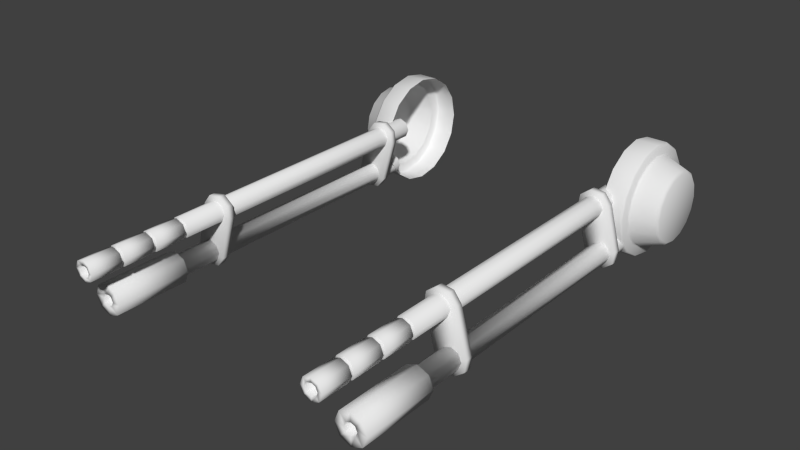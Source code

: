 # Source: arquitens_turret_guns.blend  (saved by Blender 2.75.0; exported with 4.5.12 LTS)
import bpy
from mathutils import Matrix  # noqa: F401  (used for matrix-valued properties, if any)

bpy.ops.wm.read_factory_settings(use_empty=True)
scene = bpy.context.scene
scene.name = 'Scene'

# ---- collections
col_collection_1 = bpy.data.collections.new('Collection 1'); scene.collection.children.link(col_collection_1)

# ---- world
world_world = bpy.data.worlds.new('World'); scene.world = world_world
world_world.color = (0.05088, 0.05088, 0.05088)
world_world.use_sun_shadow = False
world_world.sun_shadow_jitter_overblur = 0.0
world_world.cycles.sampling_method = 'MANUAL'
world_world.cycles.sample_map_resolution = 256

# ---- meshes
me_plane_001 = bpy.data.meshes.new('Plane.001')
me_plane_001.from_pydata([(-1.386, -3.4, -0.574), (-1.061, -3.4, -1.061), (-0.574, -3.4, -1.386), (1.5, -3.4, 0.0), (0.0, -3.4, -1.5), (0.574, -3.4, -1.386), (1.061, -3.4, -1.061), (1.386, -3.4, -0.574), (-1.5, -3.4, 1.192e-07), (-1.386, -3.4, 0.574), (-1.061, -3.4, 1.061), (-0.574, -3.4, 1.386), (0.574, -3.4, 1.386), (1.061, -3.4, 1.061), (1.386, -3.4, 0.574), (0.0, -3.4, 1.5), (1.348, -4.0, 0.5585), (1.032, -4.0, 1.032), (0.5585, -4.0, 1.348), (0.0, -4.0, 1.459), (1.348, -4.0, -0.5585), (1.459, -4.0, 0.0), (-0.5585, -4.0, 1.348), (-1.032, -4.0, 1.032), (-1.348, -4.0, 0.5585), (-1.459, -4.0, 1.192e-07), (-1.348, -4.0, -0.5585), (-1.032, -4.0, -1.032), (-0.5585, -4.0, -1.348), (0.0, -4.0, -1.459), (0.5585, -4.0, -1.348), (1.032, -4.0, -1.032), (1.138, -4.0, 0.4713), (0.8708, -4.0, 0.8708), (0.4713, -4.0, 1.138), (0.0, -4.0, 1.232), (1.138, -4.0, -0.4713), (1.232, -4.0, 0.0), (-0.4713, -4.0, 1.138), (-0.8708, -4.0, 0.8708), (-1.138, -4.0, 0.4713), (-1.232, -4.0, 1.192e-07), (-1.138, -4.0, -0.4713), (-0.8708, -4.0, -0.8708), (-0.4713, -4.0, -1.138), (0.0, -4.0, -1.232), (0.4713, -4.0, -1.138), (0.8708, -4.0, -0.8708), (-0.574, -3.948, 1.386), (0.8352, -4.7, 0.3459), (0.6392, -4.7, 0.6392), (0.3459, -4.7, 0.8352), (0.0, -4.7, 0.904), (0.8352, -4.7, -0.3459), (0.904, -4.7, 0.0), (-0.3459, -4.7, 0.8352), (-0.6392, -4.7, 0.6392), (-0.8352, -4.7, 0.3459), (-0.904, -4.7, 0.0), (-0.8352, -4.7, -0.3459), (-0.6392, -4.7, -0.6392), (-0.3459, -4.7, -0.8352), (0.0, -4.7, -0.904), (0.3459, -4.7, -0.8352), (0.6392, -4.7, -0.6392), (4.768e-07, -4.7, 0.0), (0.0, -3.948, 1.5), (-1.061, -3.948, -1.061), (-1.386, -3.948, -0.574), (1.061, -3.948, 1.061), (1.386, -3.948, 0.574), (1.5, -3.948, 0.0), (-0.574, -3.948, -1.386), (0.574, -3.948, 1.386), (0.574, -3.948, -1.386), (0.0, -3.948, -1.5), (1.061, -3.948, -1.061), (1.386, -3.948, -0.574), (-1.061, -3.948, 1.061), (-1.386, -3.948, 0.574), (-1.5, -3.948, 1.192e-07), (1.096, -4.039, 0.454), (0.839, -4.039, 0.839), (-0.839, -4.039, -0.839), (-1.096, -4.039, -0.454), (-1.186, -4.039, 1.192e-07), (-1.096, -4.039, 0.454), (-0.454, -4.039, -1.096), (0.0, -4.039, -1.186), (-0.454, -4.039, 1.096), (-0.839, -4.039, 0.839), (1.096, -4.039, -0.454), (1.186, -4.039, 0.0), (0.454, -4.039, -1.096), (0.839, -4.039, -0.839), (0.454, -4.039, 1.096), (0.0, -4.039, 1.186), (0.6923, -4.644, 0.6923), (-0.6923, -4.644, -0.6923), (-0.9045, -4.644, -0.3747), (-0.9791, -4.644, 0.0), (-0.9045, -4.644, 0.3747), (0.0, -4.644, -0.9791), (-0.6923, -4.644, 0.6923), (0.9791, -4.644, 0.0), (0.6923, -4.644, -0.6923), (0.0, -4.644, 0.9791), (0.9045, -4.644, 0.3747), (-0.3747, -4.644, -0.9045), (-0.3747, -4.644, 0.9045), (0.9045, -4.644, -0.3747), (0.3747, -4.644, -0.9045), (0.3747, -4.644, 0.9045), (-9.0, -3.7, -1.08), (-1.0, -3.7, -1.08), (-9.0, -3.898, -0.998), (-1.0, -3.898, -0.998), (-9.0, -3.98, -0.8), (-1.0, -3.98, -0.8), (-9.0, -3.898, -0.602), (-1.0, -3.898, -0.602), (-9.0, -3.7, -0.52), (-1.0, -3.7, -0.52), (-9.0, -3.502, -0.602), (-1.0, -3.502, -0.602), (-9.0, -3.42, -0.8), (-1.0, -3.42, -0.8), (-9.0, -3.502, -0.998), (-1.0, -3.502, -0.998), (-9.0, -3.392, 0.07678), (-1.0, -3.392, 0.07678), (-9.0, -3.59, 0.1588), (-1.0, -3.59, 0.1588), (-9.0, -3.672, 0.3568), (-1.0, -3.672, 0.3568), (-9.0, -3.59, 0.5548), (-1.0, -3.59, 0.5548), (-9.0, -3.392, 0.6368), (-1.0, -3.392, 0.6368), (-9.0, -3.194, 0.5548), (-1.0, -3.194, 0.5548), (-9.0, -3.112, 0.3568), (-1.0, -3.112, 0.3568), (-9.0, -3.194, 0.1588), (-1.0, -3.194, 0.1588), (-9.0, -3.7, -1.22), (-9.0, -3.997, -1.097), (-9.0, -4.12, -0.8), (-9.0, -3.997, -0.503), (-9.0, -3.7, -0.38), (-9.0, -3.403, -0.503), (-9.0, -3.28, -0.8), (-9.0, -3.403, -1.097), (-11.0, -3.7, -1.22), (-11.0, -3.997, -1.097), (-11.0, -4.12, -0.8), (-11.0, -3.997, -0.503), (-11.0, -3.7, -0.38), (-11.0, -3.403, -0.503), (-11.0, -3.28, -0.8), (-11.0, -3.403, -1.097), (-7.9, -3.809, -1.206), (-7.9, -3.281, 0.7648), (-7.9, -3.795, 0.4678), (-7.9, -3.294, -0.9087), (-7.9, -2.984, 0.2504), (-7.7, -3.809, -1.206), (-7.7, -4.064, -1.01), (-7.7, -3.281, 0.7648), (-7.7, -3.599, 0.7228), (-7.7, -3.795, 0.4678), (-7.7, -3.294, -0.9087), (-7.7, -4.106, -0.6913), (-7.7, -2.984, 0.2504), (-7.9, -4.106, -0.6913), (-7.7, -3.49, -1.164), (-7.7, -3.026, 0.5691), (-7.9, -4.064, -1.01), (-7.9, -3.49, -1.164), (-7.9, -3.599, 0.7228), (-7.9, -3.026, 0.5691), (-9.1, -3.392, 0.07678), (-9.1, -3.59, 0.1588), (-9.1, -3.672, 0.3568), (-9.1, -3.59, 0.5548), (-9.1, -3.392, 0.6368), (-9.1, -3.194, 0.5548), (-9.1, -3.112, 0.3568), (-9.1, -3.194, 0.1588), (-9.9, -3.392, 0.07678), (-9.9, -3.59, 0.1588), (-9.9, -3.672, 0.3568), (-9.9, -3.59, 0.5548), (-9.9, -3.392, 0.6368), (-9.9, -3.194, 0.5548), (-9.9, -3.112, 0.3568), (-9.9, -3.194, 0.1588), (-10.0, -3.392, 0.07678), (-10.0, -3.59, 0.1588), (-10.0, -3.672, 0.3568), (-10.0, -3.59, 0.5548), (-10.0, -3.392, 0.6368), (-10.0, -3.194, 0.5548), (-10.0, -3.112, 0.3568), (-10.0, -3.194, 0.1588), (-10.8, -3.392, 0.07678), (-10.8, -3.59, 0.1588), (-10.8, -3.672, 0.3568), (-10.8, -3.59, 0.5548), (-10.8, -3.392, 0.6368), (-10.8, -3.194, 0.5548), (-10.8, -3.112, 0.3568), (-10.8, -3.194, 0.1588), (-10.9, -3.392, 0.07678), (-10.9, -3.59, 0.1588), (-10.9, -3.672, 0.3568), (-10.9, -3.59, 0.5548), (-10.9, -3.392, 0.6368), (-10.9, -3.194, 0.5548), (-10.9, -3.112, 0.3568), (-10.9, -3.194, 0.1588), (-11.7, -3.392, 0.07678), (-11.7, -3.59, 0.1588), (-11.7, -3.672, 0.3568), (-11.7, -3.59, 0.5548), (-11.7, -3.392, 0.6368), (-11.7, -3.194, 0.5548), (-11.7, -3.112, 0.3568), (-11.7, -3.194, 0.1588), (-10.9, -3.392, 0.1328), (-10.9, -3.551, 0.1984), (-10.9, -3.551, 0.5152), (-10.8, -3.392, 0.1328), (-10.8, -3.551, 0.1984), (-10.8, -3.616, 0.3568), (-10.8, -3.551, 0.5152), (-10.8, -3.392, 0.5808), (-10.8, -3.234, 0.5152), (-10.8, -3.168, 0.3568), (-10.8, -3.234, 0.1984), (-10.9, -3.616, 0.3568), (-10.9, -3.392, 0.5808), (-10.9, -3.234, 0.5152), (-10.9, -3.168, 0.3568), (-10.9, -3.234, 0.1984), (-10.0, -3.551, 0.1984), (-9.1, -3.168, 0.3568), (-10.0, -3.551, 0.5152), (-9.9, -3.392, 0.1328), (-9.9, -3.551, 0.1984), (-9.9, -3.616, 0.3568), (-9.9, -3.551, 0.5152), (-9.9, -3.392, 0.5808), (-9.9, -3.234, 0.5152), (-9.9, -3.168, 0.3568), (-9.9, -3.234, 0.1984), (-10.0, -3.392, 0.1328), (-9.1, -3.551, 0.1984), (-10.0, -3.616, 0.3568), (-9.1, -3.392, 0.1328), (-10.0, -3.392, 0.5808), (-10.0, -3.234, 0.5152), (-10.0, -3.168, 0.3568), (-10.0, -3.234, 0.1984), (-9.0, -3.392, 0.1328), (-9.0, -3.551, 0.1984), (-9.0, -3.616, 0.3568), (-9.0, -3.551, 0.5152), (-9.0, -3.392, 0.5808), (-9.0, -3.234, 0.5152), (-9.0, -3.168, 0.3568), (-9.0, -3.234, 0.1984), (-9.1, -3.551, 0.5152), (-9.1, -3.392, 0.5808), (-9.1, -3.616, 0.3568), (-9.1, -3.234, 0.5152), (-9.1, -3.234, 0.1984), (-11.7, -3.392, 0.1888), (-11.7, -3.511, 0.238), (-11.7, -3.56, 0.3568), (-11.7, -3.511, 0.4756), (-11.7, -3.392, 0.5248), (-11.7, -3.273, 0.4756), (-11.7, -3.224, 0.3568), (-11.7, -3.273, 0.238), (-11.2, -3.392, 0.1888), (-11.2, -3.511, 0.238), (-11.2, -3.56, 0.3568), (-11.2, -3.511, 0.4756), (-11.2, -3.392, 0.5248), (-11.2, -3.273, 0.4756), (-11.2, -3.224, 0.3568), (-11.2, -3.273, 0.238), (-11.0, -3.7, -0.968), (-11.0, -3.819, -0.9188), (-11.0, -3.868, -0.8), (-11.0, -3.819, -0.6812), (-11.0, -3.7, -0.632), (-11.0, -3.581, -0.6812), (-11.0, -3.532, -0.8), (-11.0, -3.581, -0.9188), (-10.5, -3.7, -0.968), (-10.5, -3.819, -0.9188), (-10.5, -3.868, -0.8), (-10.5, -3.819, -0.6812), (-10.5, -3.7, -0.632), (-10.5, -3.581, -0.6812), (-10.5, -3.532, -0.8), (-10.5, -3.581, -0.9188), (-1.9, -3.809, -1.206), (-1.9, -3.281, 0.7648), (-1.9, -3.795, 0.4678), (-1.9, -3.294, -0.9087), (-1.9, -2.984, 0.2504), (-1.7, -3.809, -1.206), (-1.7, -4.064, -1.01), (-1.7, -3.281, 0.7648), (-1.7, -3.599, 0.7228), (-1.7, -3.795, 0.4678), (-1.7, -3.294, -0.9087), (-1.7, -4.106, -0.6913), (-1.7, -2.984, 0.2504), (-1.9, -4.106, -0.6913), (-1.7, -3.49, -1.164), (-1.7, -3.026, 0.5691), (-1.9, -4.064, -1.01), (-1.9, -3.49, -1.164), (-1.9, -3.599, 0.7228), (-1.9, -3.026, 0.5691)], [], [(17, 18, 34, 33), (27, 28, 44, 43), (21, 16, 32, 37), (16, 17, 33, 32), (26, 27, 43, 42), (19, 22, 38, 35), (25, 26, 42, 41), (24, 25, 41, 40), (23, 24, 40, 39), (28, 29, 45, 44), (22, 23, 39, 38), (31, 20, 36, 47), (20, 21, 37, 36), (30, 31, 47, 46), (18, 19, 35, 34), (29, 30, 46, 45), (66, 48, 22, 19), (68, 67, 27, 26), (70, 69, 17, 16), (71, 70, 16, 21), (67, 72, 28, 27), (69, 73, 18, 17), (75, 74, 30, 29), (73, 66, 19, 18), (74, 76, 31, 30), (77, 71, 21, 20), (76, 77, 20, 31), (48, 78, 23, 22), (72, 75, 29, 28), (78, 79, 24, 23), (79, 80, 25, 24), (80, 68, 26, 25), (102, 111, 63, 62), (97, 112, 51, 50), (98, 108, 61, 60), (104, 107, 49, 54), (107, 97, 50, 49), (99, 98, 60, 59), (106, 109, 55, 52), (100, 99, 59, 58), (101, 100, 58, 57), (103, 101, 57, 56), (108, 102, 62, 61), (109, 103, 56, 55), (105, 110, 53, 64), (110, 104, 54, 53), (111, 105, 64, 63), (112, 106, 52, 51), (64, 53, 65), (62, 63, 65), (52, 55, 65), (54, 49, 65), (53, 54, 65), (59, 60, 65), (55, 56, 65), (63, 64, 65), (49, 50, 65), (60, 61, 65), (56, 57, 65), (51, 52, 65), (58, 59, 65), (61, 62, 65), (50, 51, 65), (57, 58, 65), (8, 0, 68, 80), (9, 8, 80, 79), (10, 9, 79, 78), (2, 4, 75, 72), (11, 10, 78, 48), (6, 7, 77, 76), (7, 3, 71, 77), (5, 6, 76, 74), (12, 15, 66, 73), (4, 5, 74, 75), (13, 12, 73, 69), (1, 2, 72, 67), (3, 14, 70, 71), (14, 13, 69, 70), (0, 1, 67, 68), (15, 11, 48, 66), (34, 35, 96, 95), (46, 47, 94, 93), (36, 37, 92, 91), (47, 36, 91, 94), (38, 39, 90, 89), (44, 45, 88, 87), (39, 40, 86, 90), (40, 41, 85, 86), (41, 42, 84, 85), (35, 38, 89, 96), (42, 43, 83, 84), (32, 33, 82, 81), (37, 32, 81, 92), (43, 44, 87, 83), (33, 34, 95, 82), (45, 46, 93, 88), (95, 96, 106, 112), (93, 94, 105, 111), (91, 92, 104, 110), (94, 91, 110, 105), (89, 90, 103, 109), (87, 88, 102, 108), (90, 86, 101, 103), (86, 85, 100, 101), (85, 84, 99, 100), (96, 89, 109, 106), (84, 83, 98, 99), (81, 82, 97, 107), (92, 81, 107, 104), (83, 87, 108, 98), (82, 95, 112, 97), (88, 93, 111, 102), (113, 114, 116, 115), (115, 116, 118, 117), (117, 118, 120, 119), (119, 120, 122, 121), (121, 122, 124, 123), (123, 124, 126, 125), (127, 128, 114, 113), (125, 126, 128, 127), (125, 127, 152, 151), (129, 130, 132, 131), (131, 132, 134, 133), (133, 134, 136, 135), (135, 136, 138, 137), (137, 138, 140, 139), (139, 140, 142, 141), (143, 144, 130, 129), (141, 142, 144, 143), (135, 137, 268, 267), (149, 150, 158, 157), (115, 117, 147, 146), (121, 123, 150, 149), (127, 113, 145, 152), (113, 115, 146, 145), (117, 119, 148, 147), (123, 125, 151, 150), (119, 121, 149, 148), (160, 153, 293, 300), (147, 148, 156, 155), (145, 146, 154, 153), (152, 145, 153, 160), (150, 151, 159, 158), (148, 149, 157, 156), (146, 147, 155, 154), (151, 152, 160, 159), (164, 165, 173, 171), (163, 174, 172, 170), (165, 164, 174, 163), (162, 179, 169, 168), (164, 171, 175, 178), (165, 180, 176, 173), (178, 175, 166, 161), (161, 166, 167, 177), (180, 162, 168, 176), (179, 163, 170, 169), (164, 178, 177, 174), (177, 167, 172, 174), (163, 179, 180, 165), (178, 161, 177), (179, 162, 180), (171, 172, 167, 175), (173, 170, 172, 171), (170, 173, 176, 169), (175, 167, 166), (169, 176, 168), (191, 192, 251, 250), (187, 188, 196, 195), (185, 186, 194, 193), (183, 184, 192, 191), (181, 182, 190, 189), (188, 181, 189, 196), (186, 187, 195, 194), (184, 185, 193, 192), (182, 183, 191, 190), (137, 139, 269, 268), (212, 205, 232, 239), (203, 204, 212, 211), (201, 202, 210, 209), (199, 200, 208, 207), (197, 198, 206, 205), (204, 197, 205, 212), (202, 203, 211, 210), (200, 201, 209, 208), (198, 199, 207, 206), (223, 224, 280, 279), (217, 218, 226, 225), (215, 216, 224, 223), (213, 214, 222, 221), (220, 213, 221, 228), (218, 219, 227, 226), (216, 217, 225, 224), (214, 215, 223, 222), (219, 220, 228, 227), (218, 217, 241, 242), (214, 213, 229, 230), (238, 239, 244, 243), (210, 211, 238, 237), (208, 209, 236, 235), (206, 207, 234, 233), (211, 212, 239, 238), (209, 210, 237, 236), (207, 208, 235, 234), (205, 206, 233, 232), (216, 215, 240, 231), (236, 237, 242, 241), (237, 238, 243, 242), (213, 220, 244, 229), (219, 218, 242, 243), (217, 216, 231, 241), (215, 214, 230, 240), (220, 219, 243, 244), (234, 235, 231, 240), (232, 233, 230, 229), (239, 232, 229, 244), (235, 236, 241, 231), (233, 234, 240, 230), (204, 203, 262, 263), (131, 133, 266, 265), (141, 143, 271, 270), (182, 181, 259, 257), (189, 190, 249, 248), (196, 189, 248, 255), (194, 195, 254, 253), (192, 193, 252, 251), (190, 191, 250, 249), (195, 196, 255, 254), (193, 194, 253, 252), (202, 201, 260, 261), (254, 255, 263, 262), (252, 253, 261, 260), (188, 187, 246, 276), (255, 248, 256, 263), (253, 254, 262, 261), (200, 199, 258, 247), (198, 197, 256, 245), (197, 204, 263, 256), (203, 202, 261, 262), (201, 200, 247, 260), (199, 198, 245, 258), (251, 252, 260, 247), (249, 250, 258, 245), (250, 251, 247, 258), (248, 249, 245, 256), (143, 129, 264, 271), (129, 131, 265, 264), (133, 135, 267, 266), (139, 141, 270, 269), (271, 264, 259, 276), (267, 268, 273, 272), (268, 269, 275, 273), (266, 267, 272, 274), (183, 182, 257, 274), (185, 184, 272, 273), (187, 186, 275, 246), (181, 188, 276, 259), (184, 183, 274, 272), (186, 185, 273, 275), (269, 270, 246, 275), (265, 266, 274, 257), (270, 271, 276, 246), (264, 265, 257, 259), (284, 277, 285, 292), (221, 222, 278, 277), (228, 221, 277, 284), (226, 227, 283, 282), (224, 225, 281, 280), (222, 223, 279, 278), (227, 228, 284, 283), (225, 226, 282, 281), (285, 286, 287, 288, 289, 290, 291, 292), (282, 283, 291, 290), (280, 281, 289, 288), (278, 279, 287, 286), (283, 284, 292, 291), (281, 282, 290, 289), (279, 280, 288, 287), (277, 278, 286, 285), (299, 300, 308, 307), (158, 159, 299, 298), (156, 157, 297, 296), (154, 155, 295, 294), (159, 160, 300, 299), (157, 158, 298, 297), (155, 156, 296, 295), (153, 154, 294, 293), (301, 302, 303, 304, 305, 306, 307, 308), (297, 298, 306, 305), (295, 296, 304, 303), (293, 294, 302, 301), (300, 293, 301, 308), (298, 299, 307, 306), (296, 297, 305, 304), (294, 295, 303, 302), (312, 313, 321, 319), (311, 322, 320, 318), (313, 312, 322, 311), (310, 327, 317, 316), (312, 319, 323, 326), (313, 328, 324, 321), (326, 323, 314, 309), (309, 314, 315, 325), (328, 310, 316, 324), (327, 311, 318, 317), (312, 326, 325, 322), (325, 315, 320, 322), (311, 327, 328, 313), (326, 309, 325), (327, 310, 328), (319, 320, 315, 323), (321, 318, 320, 319), (318, 321, 324, 317), (323, 315, 314), (317, 324, 316)])
me_plane_001.polygons.foreach_set('use_smooth', [True] * 314)
_uv = me_plane_001.uv_layers.new(name='UVMap')
_uv.uv.foreach_set('vector', [0.3686, 0.8662, 0.3133, 0.8662, 0.3176, 0.8445, 0.3643, 0.8445, 0.3133, 0.5879, 0.3686, 0.5879, 0.3643, 0.6096, 0.3176, 0.6096, 0.4589, 0.8059, 0.4198, 0.845, 0.4075, 0.8266, 0.4405, 0.7936, 0.4198, 0.845, 0.3686, 0.8662, 0.3643, 0.8445, 0.4075, 0.8266, 0.2621, 0.6091, 0.3133, 0.5879, 0.3176, 0.6096, 0.2745, 0.6275, 0.2621, 0.845, 0.223, 0.8059, 0.2414, 0.7936, 0.2745, 0.8266, 0.223, 0.6482, 0.2621, 0.6091, 0.2745, 0.6275, 0.2414, 0.6605, 0.2018, 0.6994, 0.223, 0.6482, 0.2414, 0.6605, 0.2235, 0.7037, 0.2018, 0.7547, 0.2018, 0.6994, 0.2235, 0.7037, 0.2235, 0.7504, 0.3686, 0.5879, 0.4198, 0.6091, 0.4075, 0.6275, 0.3643, 0.6096, 0.223, 0.8059, 0.2018, 0.7547, 0.2235, 0.7504, 0.2414, 0.7936, 0.4801, 0.6994, 0.4801, 0.7547, 0.4584, 0.7504, 0.4584, 0.7037, 0.4801, 0.7547, 0.4589, 0.8059, 0.4405, 0.7936, 0.4584, 0.7504, 0.4589, 0.6482, 0.4801, 0.6994, 0.4584, 0.7037, 0.4405, 0.6605, 0.3133, 0.8662, 0.2621, 0.845, 0.2745, 0.8266, 0.3176, 0.8445, 0.4198, 0.6091, 0.4589, 0.6482, 0.4405, 0.6605, 0.4075, 0.6275, 0.1452, 0.3775, 0.1479, 0.4319, 0.1416, 0.4319, 0.1389, 0.378, 0.113, 0.6482, 0.09308, 0.7, 0.08718, 0.6974, 0.107, 0.6461, 0.1105, 0.2193, 0.1264, 0.2708, 0.1203, 0.2724, 0.1046, 0.2213, 0.09042, 0.1694, 0.1105, 0.2193, 0.1046, 0.2213, 0.08476, 0.172, 0.09308, 0.7, 0.06874, 0.7501, 0.06306, 0.747, 0.08718, 0.6974, 0.1264, 0.2708, 0.138, 0.3236, 0.1318, 0.3247, 0.1203, 0.2724, 0.03994, 0.7981, 0.005095, 0.8443, 0.0003431, 0.8397, 0.0346, 0.7945, 0.138, 0.3236, 0.1452, 0.3775, 0.1389, 0.378, 0.1318, 0.3247, 0.005097, 0.03097, 0.03847, 0.07557, 0.03325, 0.07911, 0.0003422, 0.03552, 0.06638, 0.1215, 0.09042, 0.1694, 0.08476, 0.172, 0.06095, 0.1246, 0.03847, 0.07557, 0.06638, 0.1215, 0.06095, 0.1246, 0.03325, 0.07911, 0.1479, 0.4319, 0.146, 0.4866, 0.1397, 0.4861, 0.1416, 0.4319, 0.06874, 0.7501, 0.03994, 0.7981, 0.0346, 0.7945, 0.06306, 0.747, 0.146, 0.4866, 0.1396, 0.5411, 0.1333, 0.5401, 0.1397, 0.4861, 0.1396, 0.5411, 0.1286, 0.5951, 0.1224, 0.5936, 0.1333, 0.5401, 0.1286, 0.5951, 0.113, 0.6482, 0.107, 0.6461, 0.1224, 0.5936, 0.2722, 0.3719, 0.2711, 0.3356, 0.2799, 0.3368, 0.2809, 0.3706, 0.5424, 0.488, 0.512, 0.505, 0.5085, 0.497, 0.5374, 0.4808, 0.2964, 0.4377, 0.2809, 0.4061, 0.2891, 0.403, 0.3039, 0.4331, 0.5899, 0.4376, 0.5687, 0.4652, 0.5624, 0.4592, 0.5825, 0.4331, 0.5687, 0.4652, 0.5424, 0.488, 0.5374, 0.4808, 0.5624, 0.4592, 0.3181, 0.4655, 0.2964, 0.4377, 0.3039, 0.4331, 0.3244, 0.4595, 0.4787, 0.5155, 0.4439, 0.5192, 0.4439, 0.5105, 0.4769, 0.507, 0.3448, 0.4884, 0.3181, 0.4655, 0.3244, 0.4595, 0.3498, 0.4812, 0.3756, 0.5054, 0.3448, 0.4884, 0.3498, 0.4812, 0.379, 0.4973, 0.4091, 0.5158, 0.3756, 0.5054, 0.379, 0.4973, 0.4108, 0.5072, 0.2809, 0.4061, 0.2722, 0.3719, 0.2809, 0.3706, 0.2891, 0.403, 0.4439, 0.5192, 0.4091, 0.5158, 0.4108, 0.5072, 0.4439, 0.5105, 0.6138, 0.3724, 0.6052, 0.4063, 0.597, 0.4034, 0.6051, 0.3712, 0.6052, 0.4063, 0.5899, 0.4376, 0.5825, 0.4331, 0.597, 0.4034, 0.615, 0.3363, 0.6138, 0.3724, 0.6051, 0.3712, 0.6059, 0.3375, 0.512, 0.505, 0.4787, 0.5155, 0.4769, 0.507, 0.5085, 0.497, 0.8109, 0.601, 0.8352, 0.6253, 0.7621, 0.6741, 0.745, 0.5879, 0.7792, 0.5879, 0.7621, 0.6741, 0.7792, 0.7603, 0.745, 0.7603, 0.7621, 0.6741, 0.8483, 0.657, 0.8483, 0.6912, 0.7621, 0.6741, 0.8352, 0.6253, 0.8483, 0.657, 0.7621, 0.6741, 0.6759, 0.657, 0.689, 0.6253, 0.7621, 0.6741, 0.745, 0.7603, 0.7133, 0.7472, 0.7621, 0.6741, 0.7792, 0.5879, 0.8109, 0.601, 0.7621, 0.6741, 0.8483, 0.6912, 0.8352, 0.7229, 0.7621, 0.6741, 0.689, 0.6253, 0.7133, 0.601, 0.7621, 0.6741, 0.7133, 0.7472, 0.689, 0.7229, 0.7621, 0.6741, 0.8109, 0.7472, 0.7792, 0.7603, 0.7621, 0.6741, 0.6759, 0.6912, 0.6759, 0.657, 0.7621, 0.6741, 0.7133, 0.601, 0.745, 0.5879, 0.7621, 0.6741, 0.8352, 0.7229, 0.8109, 0.7472, 0.7621, 0.6741, 0.689, 0.7229, 0.6759, 0.6912, 0.7621, 0.6741, 0.181, 0.6073, 0.1645, 0.6648, 0.113, 0.6482, 0.1286, 0.5951, 0.1927, 0.5489, 0.181, 0.6073, 0.1286, 0.5951, 0.1396, 0.5411, 0.1994, 0.4899, 0.1927, 0.5489, 0.1396, 0.5411, 0.146, 0.4866, 0.1171, 0.7752, 0.08662, 0.8275, 0.03994, 0.7981, 0.06874, 0.7501, 0.2011, 0.4308, 0.1994, 0.4899, 0.146, 0.4866, 0.1479, 0.4319, 0.08121, 0.0467, 0.1115, 0.09568, 0.06638, 0.1215, 0.03847, 0.07557, 0.1115, 0.09568, 0.1378, 0.1472, 0.09042, 0.1694, 0.06638, 0.1215, 0.04847, 0.0003422, 0.08121, 0.0467, 0.03847, 0.07557, 0.005097, 0.03097, 0.19, 0.3137, 0.198, 0.3719, 0.1452, 0.3775, 0.138, 0.3236, 0.08662, 0.8275, 0.05183, 0.8778, 0.005095, 0.8443, 0.03994, 0.7981, 0.1772, 0.2567, 0.19, 0.3137, 0.138, 0.3236, 0.1264, 0.2708, 0.1431, 0.7209, 0.1171, 0.7752, 0.06874, 0.7501, 0.09308, 0.7, 0.1378, 0.1472, 0.1597, 0.201, 0.1105, 0.2193, 0.09042, 0.1694, 0.1597, 0.201, 0.1772, 0.2567, 0.1264, 0.2708, 0.1105, 0.2193, 0.1645, 0.6648, 0.1431, 0.7209, 0.09308, 0.7, 0.113, 0.6482, 0.198, 0.3719, 0.2011, 0.4308, 0.1479, 0.4319, 0.1452, 0.3775, 0.5395, 0.567, 0.4932, 0.5819, 0.492, 0.576, 0.5371, 0.5615, 0.6815, 0.335, 0.6802, 0.3823, 0.6743, 0.3814, 0.6757, 0.3357, 0.6686, 0.4291, 0.6476, 0.4726, 0.6426, 0.4695, 0.663, 0.427, 0.6802, 0.3823, 0.6686, 0.4291, 0.663, 0.427, 0.6743, 0.3814, 0.4448, 0.5872, 0.3962, 0.5827, 0.3974, 0.5768, 0.4447, 0.5812, 0.2167, 0.4307, 0.204, 0.3834, 0.21, 0.3825, 0.2223, 0.4286, 0.3962, 0.5827, 0.3494, 0.5684, 0.3518, 0.5628, 0.3974, 0.5768, 0.3494, 0.5684, 0.3064, 0.545, 0.3099, 0.54, 0.3518, 0.5628, 0.3064, 0.545, 0.269, 0.5133, 0.2734, 0.5091, 0.3099, 0.54, 0.4932, 0.5819, 0.4448, 0.5872, 0.4447, 0.5812, 0.492, 0.576, 0.269, 0.5133, 0.2387, 0.4747, 0.2438, 0.4715, 0.2734, 0.5091, 0.6183, 0.5112, 0.5818, 0.5431, 0.5783, 0.5382, 0.614, 0.5071, 0.6476, 0.4726, 0.6183, 0.5112, 0.614, 0.5071, 0.6426, 0.4695, 0.2387, 0.4747, 0.2167, 0.4307, 0.2223, 0.4286, 0.2438, 0.4715, 0.5818, 0.5431, 0.5395, 0.567, 0.5371, 0.5615, 0.5783, 0.5382, 0.204, 0.3834, 0.2018, 0.335, 0.2077, 0.3356, 0.21, 0.3825, 0.5371, 0.5615, 0.492, 0.576, 0.4787, 0.5155, 0.512, 0.505, 0.6757, 0.3357, 0.6743, 0.3814, 0.6138, 0.3724, 0.615, 0.3363, 0.663, 0.427, 0.6426, 0.4695, 0.5899, 0.4376, 0.6052, 0.4063, 0.6743, 0.3814, 0.663, 0.427, 0.6052, 0.4063, 0.6138, 0.3724, 0.4447, 0.5812, 0.3974, 0.5768, 0.4091, 0.5158, 0.4439, 0.5192, 0.2223, 0.4286, 0.21, 0.3825, 0.2722, 0.3719, 0.2809, 0.4061, 0.3974, 0.5768, 0.3518, 0.5628, 0.3756, 0.5054, 0.4091, 0.5158, 0.3518, 0.5628, 0.3099, 0.54, 0.3448, 0.4884, 0.3756, 0.5054, 0.3099, 0.54, 0.2734, 0.5091, 0.3181, 0.4655, 0.3448, 0.4884, 0.492, 0.576, 0.4447, 0.5812, 0.4439, 0.5192, 0.4787, 0.5155, 0.2734, 0.5091, 0.2438, 0.4715, 0.2964, 0.4377, 0.3181, 0.4655, 0.614, 0.5071, 0.5783, 0.5382, 0.5424, 0.488, 0.5687, 0.4652, 0.6426, 0.4695, 0.614, 0.5071, 0.5687, 0.4652, 0.5899, 0.4376, 0.2438, 0.4715, 0.2223, 0.4286, 0.2809, 0.4061, 0.2964, 0.4377, 0.5783, 0.5382, 0.5371, 0.5615, 0.512, 0.505, 0.5424, 0.488, 0.21, 0.3825, 0.2077, 0.3356, 0.2711, 0.3356, 0.2722, 0.3719, 0.2018, 0.02118, 0.9795, 0.02118, 0.9795, 0.04201, 0.2018, 0.04202, 0.2018, 0.04202, 0.9795, 0.04201, 0.9795, 0.06284, 0.2018, 0.06285, 0.2018, 0.06285, 0.9795, 0.06284, 0.9795, 0.08367, 0.2018, 0.08368, 0.2018, 0.08368, 0.9795, 0.08367, 0.9795, 0.1045, 0.2018, 0.1045, 0.2018, 0.1045, 0.9795, 0.1045, 0.9795, 0.1253, 0.2018, 0.1253, 0.2018, 0.1253, 0.9795, 0.1253, 0.9795, 0.1462, 0.2018, 0.1462, 0.2018, 0.0003525, 0.9795, 0.0003422, 0.9795, 0.02118, 0.2018, 0.02118, 0.2018, 0.1462, 0.9795, 0.1462, 0.9795, 0.167, 0.2018, 0.167, 0.9061, 0.7883, 0.8914, 0.7735, 0.8966, 0.761, 0.9187, 0.7831, 0.2018, 0.2094, 0.9795, 0.2094, 0.9795, 0.2302, 0.2018, 0.2302, 0.2018, 0.2302, 0.9795, 0.2302, 0.9795, 0.251, 0.2018, 0.251, 0.2018, 0.251, 0.9795, 0.251, 0.9795, 0.2719, 0.2018, 0.2719, 0.2018, 0.2719, 0.9795, 0.2719, 0.9795, 0.2927, 0.2018, 0.2927, 0.2018, 0.2927, 0.9795, 0.2927, 0.9795, 0.3135, 0.2018, 0.3135, 0.2018, 0.3135, 0.9795, 0.3135, 0.9795, 0.3344, 0.2018, 0.3344, 0.2018, 0.1885, 0.9795, 0.1885, 0.9795, 0.2094, 0.2018, 0.2094, 0.2018, 0.1677, 0.9795, 0.1677, 0.9795, 0.1885, 0.2018, 0.1885, 0.2963, 0.891, 0.3146, 0.8909, 0.3143, 0.8957, 0.296, 0.8959, 0.6752, 0.7442, 0.6752, 0.7754, 0.4808, 0.7754, 0.4808, 0.7442, 0.8558, 0.7883, 0.8558, 0.8091, 0.8433, 0.8143, 0.8433, 0.7831, 0.8914, 0.8238, 0.9061, 0.8091, 0.9187, 0.8143, 0.8966, 0.8364, 0.8914, 0.7735, 0.8706, 0.7735, 0.8654, 0.761, 0.8966, 0.761, 0.8706, 0.7735, 0.8558, 0.7883, 0.8433, 0.7831, 0.8654, 0.761, 0.8558, 0.8091, 0.8706, 0.8238, 0.8654, 0.8364, 0.8433, 0.8143, 0.9061, 0.8091, 0.9061, 0.7883, 0.9187, 0.7831, 0.9187, 0.8143, 0.8706, 0.8238, 0.8914, 0.8238, 0.8966, 0.8364, 0.8654, 0.8364, 0.9187, 0.8904, 0.8966, 0.9125, 0.8872, 0.8899, 0.8961, 0.8811, 0.6752, 0.6817, 0.6752, 0.7129, 0.4808, 0.7129, 0.4808, 0.6817, 0.6752, 0.6192, 0.6752, 0.6504, 0.4808, 0.6504, 0.4808, 0.6192, 0.6752, 0.5879, 0.6752, 0.6192, 0.4808, 0.6192, 0.4808, 0.5879, 0.6752, 0.7754, 0.6752, 0.8067, 0.4808, 0.8067, 0.4808, 0.7754, 0.6752, 0.7129, 0.6752, 0.7442, 0.4808, 0.7442, 0.4808, 0.7129, 0.6752, 0.6504, 0.6752, 0.6817, 0.4808, 0.6817, 0.4808, 0.6504, 0.6752, 0.8067, 0.6752, 0.8379, 0.4808, 0.8379, 0.4808, 0.8067, 0.9997, 0.3975, 0.9997, 0.5142, 0.9802, 0.5142, 0.9802, 0.3975, 0.9997, 0.6392, 0.9997, 0.7559, 0.9802, 0.7559, 0.9802, 0.6392, 0.6822, 0.4925, 0.6822, 0.3759, 0.7639, 0.3759, 0.7639, 0.4925, 0.9997, 0.5767, 0.9997, 0.608, 0.9802, 0.608, 0.9802, 0.5767, 0.9997, 0.3975, 0.9802, 0.3975, 0.9802, 0.3663, 0.9997, 0.3663, 0.9997, 0.5142, 0.9997, 0.5455, 0.9802, 0.5455, 0.9802, 0.5142, 0.9997, 0.3663, 0.9802, 0.3663, 0.9802, 0.335, 0.9997, 0.335, 0.9997, 0.8184, 0.9802, 0.8184, 0.9802, 0.7871, 0.9997, 0.7871, 0.9997, 0.5455, 0.9997, 0.5767, 0.9802, 0.5767, 0.9802, 0.5455, 0.9997, 0.608, 0.9997, 0.6392, 0.9802, 0.6392, 0.9802, 0.608, 0.6822, 0.3759, 0.6942, 0.347, 0.7519, 0.347, 0.7639, 0.3759, 0.9997, 0.7871, 0.9802, 0.7871, 0.9802, 0.7559, 0.9997, 0.7559, 0.7639, 0.4925, 0.7519, 0.5214, 0.6942, 0.5214, 0.6822, 0.4925, 0.6942, 0.347, 0.723, 0.335, 0.7519, 0.347, 0.7519, 0.5214, 0.723, 0.5334, 0.6942, 0.5214, 0.8462, 0.3759, 0.7646, 0.3759, 0.7765, 0.347, 0.8343, 0.347, 0.8462, 0.4925, 0.7646, 0.4925, 0.7646, 0.3759, 0.8462, 0.3759, 0.7646, 0.4925, 0.8462, 0.4925, 0.8343, 0.5214, 0.7765, 0.5214, 0.8343, 0.347, 0.7765, 0.347, 0.8054, 0.335, 0.7765, 0.5214, 0.8343, 0.5214, 0.8054, 0.5334, 0.2796, 0.868, 0.2983, 0.8685, 0.2979, 0.8735, 0.2792, 0.873, 0.8426, 0.9172, 0.8217, 0.9172, 0.8217, 0.8394, 0.8426, 0.8394, 0.7176, 0.9172, 0.6967, 0.9172, 0.6967, 0.8394, 0.7176, 0.8394, 0.7592, 0.9172, 0.7384, 0.9172, 0.7384, 0.8394, 0.7592, 0.8394, 0.8009, 0.9172, 0.7801, 0.9172, 0.7801, 0.8394, 0.8009, 0.8394, 0.8217, 0.9172, 0.8009, 0.9172, 0.8009, 0.8394, 0.8217, 0.8394, 0.6967, 0.9172, 0.6759, 0.9172, 0.6759, 0.8394, 0.6967, 0.8394, 0.7384, 0.9172, 0.7176, 0.9172, 0.7176, 0.8394, 0.7384, 0.8394, 0.7801, 0.9172, 0.7592, 0.9172, 0.7592, 0.8394, 0.7801, 0.8394, 0.3146, 0.8909, 0.3323, 0.891, 0.3318, 0.8953, 0.3143, 0.8957, 0.0191, 0.8787, 0.03819, 0.8785, 0.03779, 0.8836, 0.01904, 0.8838, 0.8426, 0.8387, 0.8217, 0.8387, 0.8217, 0.761, 0.8426, 0.761, 0.7176, 0.8387, 0.6967, 0.8387, 0.6967, 0.761, 0.7176, 0.761, 0.7592, 0.8387, 0.7384, 0.8387, 0.7384, 0.761, 0.7592, 0.761, 0.8009, 0.8387, 0.7801, 0.8387, 0.7801, 0.761, 0.8009, 0.761, 0.8217, 0.8387, 0.8009, 0.8387, 0.8009, 0.761, 0.8217, 0.761, 0.6967, 0.8387, 0.6759, 0.8387, 0.6759, 0.761, 0.6967, 0.761, 0.7384, 0.8387, 0.7176, 0.8387, 0.7176, 0.761, 0.7384, 0.761, 0.7801, 0.8387, 0.7592, 0.8387, 0.7592, 0.761, 0.7801, 0.761, 0.7829, 0.5696, 0.7829, 0.5488, 0.793, 0.5529, 0.793, 0.5654, 0.5225, 0.9164, 0.5016, 0.9164, 0.5016, 0.8386, 0.5225, 0.8386, 0.5641, 0.9164, 0.5433, 0.9164, 0.5433, 0.8386, 0.5641, 0.8386, 0.6058, 0.9164, 0.585, 0.9164, 0.585, 0.8386, 0.6058, 0.8386, 0.6266, 0.9164, 0.6058, 0.9164, 0.6058, 0.8386, 0.6266, 0.8386, 0.5016, 0.9164, 0.4808, 0.9164, 0.4808, 0.8386, 0.5016, 0.8386, 0.5433, 0.9164, 0.5225, 0.9164, 0.5225, 0.8386, 0.5433, 0.8386, 0.585, 0.9164, 0.5641, 0.9164, 0.5641, 0.8386, 0.585, 0.8386, 0.6475, 0.9164, 0.6266, 0.9164, 0.6266, 0.8386, 0.6475, 0.8386, 0.1315, 0.8986, 0.1137, 0.8997, 0.1135, 0.8944, 0.1308, 0.8943, 0.05627, 0.9, 0.03711, 0.8994, 0.03757, 0.8943, 0.05671, 0.8949, 0.003384, 0.8849, 0.01904, 0.8838, 0.01884, 0.8945, 0.00298, 0.8917, 0.1319, 0.8808, 0.1462, 0.8834, 0.1444, 0.8864, 0.1312, 0.8849, 0.09572, 0.8794, 0.1145, 0.8797, 0.114, 0.8845, 0.09534, 0.8844, 0.05742, 0.8791, 0.07662, 0.8793, 0.07626, 0.8844, 0.05697, 0.8843, 0.001086, 0.8807, 0.0191, 0.8787, 0.01904, 0.8838, 0.003384, 0.8849, 0.1145, 0.8797, 0.1319, 0.8808, 0.1312, 0.8849, 0.114, 0.8845, 0.07662, 0.8793, 0.09572, 0.8794, 0.09534, 0.8844, 0.07626, 0.8844, 0.03819, 0.8785, 0.05742, 0.8791, 0.05697, 0.8843, 0.03779, 0.8836, 0.09449, 0.9002, 0.07535, 0.9002, 0.0757, 0.895, 0.09476, 0.895, 0.114, 0.8845, 0.1312, 0.8849, 0.1308, 0.8943, 0.1135, 0.8944, 0.1312, 0.8849, 0.1444, 0.8864, 0.1446, 0.8924, 0.1308, 0.8943, 0.03711, 0.8994, 0.01838, 0.8991, 0.01884, 0.8945, 0.03757, 0.8943, 0.1466, 0.8955, 0.1315, 0.8986, 0.1308, 0.8943, 0.1446, 0.8924, 0.1137, 0.8997, 0.09449, 0.9002, 0.09476, 0.895, 0.1135, 0.8944, 0.07535, 0.9002, 0.05627, 0.9, 0.05671, 0.8949, 0.0757, 0.895, 0.01838, 0.8991, 0.0003422, 0.8957, 0.00298, 0.8917, 0.01884, 0.8945, 0.07626, 0.8844, 0.09534, 0.8844, 0.09476, 0.895, 0.0757, 0.895, 0.03779, 0.8836, 0.05697, 0.8843, 0.05671, 0.8949, 0.03757, 0.8943, 0.01904, 0.8838, 0.03779, 0.8836, 0.03757, 0.8943, 0.01884, 0.8945, 0.09534, 0.8844, 0.114, 0.8845, 0.1135, 0.8944, 0.09476, 0.895, 0.05697, 0.8843, 0.07626, 0.8844, 0.0757, 0.895, 0.05671, 0.8949, 0.2218, 0.8888, 0.2018, 0.8854, 0.2046, 0.8809, 0.2219, 0.8834, 0.2597, 0.8906, 0.2779, 0.8905, 0.2776, 0.8954, 0.2592, 0.8955, 0.2025, 0.8916, 0.2217, 0.8895, 0.2216, 0.8948, 0.205, 0.896, 0.2588, 0.9106, 0.2406, 0.9105, 0.2406, 0.9059, 0.2591, 0.9057, 0.242, 0.8674, 0.2609, 0.868, 0.2605, 0.8731, 0.2415, 0.8726, 0.2221, 0.8669, 0.242, 0.8674, 0.2415, 0.8726, 0.222, 0.8723, 0.3337, 0.8696, 0.3477, 0.872, 0.346, 0.8749, 0.3331, 0.8736, 0.2983, 0.8685, 0.3167, 0.8686, 0.3163, 0.8734, 0.2979, 0.8735, 0.2609, 0.868, 0.2796, 0.868, 0.2792, 0.873, 0.2605, 0.8731, 0.2026, 0.869, 0.2221, 0.8669, 0.222, 0.8723, 0.205, 0.8735, 0.3167, 0.8686, 0.3337, 0.8696, 0.3331, 0.8736, 0.3163, 0.8734, 0.3336, 0.887, 0.3162, 0.8882, 0.3159, 0.883, 0.3328, 0.8828, 0.205, 0.8735, 0.222, 0.8723, 0.2219, 0.8834, 0.2046, 0.8809, 0.3163, 0.8734, 0.3331, 0.8736, 0.3328, 0.8828, 0.3159, 0.883, 0.2214, 0.9109, 0.2018, 0.9077, 0.2046, 0.9033, 0.2215, 0.9056, 0.222, 0.8723, 0.2415, 0.8726, 0.2415, 0.8837, 0.2219, 0.8834, 0.3331, 0.8736, 0.346, 0.8749, 0.3463, 0.8808, 0.3328, 0.8828, 0.2975, 0.8888, 0.2787, 0.8884, 0.2791, 0.8834, 0.2978, 0.8838, 0.26, 0.8885, 0.2415, 0.8884, 0.2415, 0.8837, 0.2603, 0.8835, 0.2415, 0.8884, 0.2218, 0.8888, 0.2219, 0.8834, 0.2415, 0.8837, 0.3482, 0.8838, 0.3336, 0.887, 0.3328, 0.8828, 0.3463, 0.8808, 0.3162, 0.8882, 0.2975, 0.8888, 0.2978, 0.8838, 0.3159, 0.883, 0.2787, 0.8884, 0.26, 0.8885, 0.2603, 0.8835, 0.2791, 0.8834, 0.2979, 0.8735, 0.3163, 0.8734, 0.3159, 0.883, 0.2978, 0.8838, 0.2605, 0.8731, 0.2792, 0.873, 0.2791, 0.8834, 0.2603, 0.8835, 0.2792, 0.873, 0.2979, 0.8735, 0.2978, 0.8838, 0.2791, 0.8834, 0.2415, 0.8726, 0.2605, 0.8731, 0.2603, 0.8835, 0.2415, 0.8837, 0.2217, 0.8895, 0.2411, 0.8899, 0.2407, 0.895, 0.2216, 0.8948, 0.2411, 0.8899, 0.2597, 0.8906, 0.2592, 0.8955, 0.2407, 0.895, 0.2779, 0.8905, 0.2963, 0.891, 0.296, 0.8959, 0.2776, 0.8954, 0.3323, 0.891, 0.3476, 0.8928, 0.3459, 0.8961, 0.3318, 0.8953, 0.2216, 0.8948, 0.2407, 0.895, 0.2406, 0.9059, 0.2215, 0.9056, 0.296, 0.8959, 0.3143, 0.8957, 0.3139, 0.9059, 0.2958, 0.9061, 0.3143, 0.8957, 0.3318, 0.8953, 0.3317, 0.9052, 0.3139, 0.9059, 0.2776, 0.8954, 0.296, 0.8959, 0.2958, 0.9061, 0.2775, 0.9056, 0.2771, 0.9105, 0.2588, 0.9106, 0.2591, 0.9057, 0.2775, 0.9056, 0.3137, 0.9108, 0.2955, 0.9109, 0.2958, 0.9061, 0.3139, 0.9059, 0.3492, 0.9062, 0.332, 0.91, 0.3317, 0.9052, 0.3466, 0.9024, 0.2406, 0.9105, 0.2214, 0.9109, 0.2215, 0.9056, 0.2406, 0.9059, 0.2955, 0.9109, 0.2771, 0.9105, 0.2775, 0.9056, 0.2958, 0.9061, 0.332, 0.91, 0.3137, 0.9108, 0.3139, 0.9059, 0.3317, 0.9052, 0.3318, 0.8953, 0.3459, 0.8961, 0.3466, 0.9024, 0.3317, 0.9052, 0.2592, 0.8955, 0.2776, 0.8954, 0.2775, 0.9056, 0.2591, 0.9057, 0.205, 0.896, 0.2216, 0.8948, 0.2215, 0.9056, 0.2046, 0.9033, 0.2407, 0.895, 0.2592, 0.8955, 0.2591, 0.9057, 0.2406, 0.9059, 0.7697, 0.5827, 0.7572, 0.5827, 0.7572, 0.534, 0.7697, 0.534, 0.8185, 0.5843, 0.7976, 0.5843, 0.8018, 0.5743, 0.8143, 0.5743, 0.8332, 0.5696, 0.8185, 0.5843, 0.8143, 0.5743, 0.8231, 0.5654, 0.8185, 0.534, 0.8332, 0.5488, 0.8231, 0.5529, 0.8143, 0.5441, 0.7829, 0.5488, 0.7976, 0.534, 0.8018, 0.5441, 0.793, 0.5529, 0.7976, 0.5843, 0.7829, 0.5696, 0.793, 0.5654, 0.8018, 0.5743, 0.8332, 0.5488, 0.8332, 0.5696, 0.8231, 0.5654, 0.8231, 0.5529, 0.7976, 0.534, 0.8185, 0.534, 0.8143, 0.5441, 0.8018, 0.5441, 0.8427, 0.5642, 0.8339, 0.5554, 0.8339, 0.5429, 0.8427, 0.534, 0.8552, 0.534, 0.8641, 0.5429, 0.8641, 0.5554, 0.8552, 0.5642, 0.6947, 0.5827, 0.6822, 0.5827, 0.6822, 0.534, 0.6947, 0.534, 0.7197, 0.5827, 0.7072, 0.5827, 0.7072, 0.534, 0.7197, 0.534, 0.7447, 0.5827, 0.7322, 0.5827, 0.7322, 0.534, 0.7447, 0.534, 0.7822, 0.5827, 0.7697, 0.5827, 0.7697, 0.534, 0.7822, 0.534, 0.7072, 0.5827, 0.6947, 0.5827, 0.6947, 0.534, 0.7072, 0.534, 0.7322, 0.5827, 0.7197, 0.5827, 0.7197, 0.534, 0.7322, 0.534, 0.7572, 0.5827, 0.7447, 0.5827, 0.7447, 0.534, 0.7572, 0.534, 0.8469, 0.3475, 0.8469, 0.335, 0.8955, 0.335, 0.8955, 0.3475, 0.8966, 0.8371, 0.9187, 0.8592, 0.8961, 0.8686, 0.8872, 0.8597, 0.8433, 0.8592, 0.8654, 0.8371, 0.8747, 0.8597, 0.8659, 0.8686, 0.8654, 0.9125, 0.8433, 0.8904, 0.8659, 0.8811, 0.8747, 0.8899, 0.9187, 0.8592, 0.9187, 0.8904, 0.8961, 0.8811, 0.8961, 0.8686, 0.8654, 0.8371, 0.8966, 0.8371, 0.8872, 0.8597, 0.8747, 0.8597, 0.8433, 0.8904, 0.8433, 0.8592, 0.8659, 0.8686, 0.8659, 0.8811, 0.8966, 0.9125, 0.8654, 0.9125, 0.8747, 0.8899, 0.8872, 0.8899, 0.8557, 0.4659, 0.8469, 0.4571, 0.8469, 0.4446, 0.8557, 0.4357, 0.8682, 0.4357, 0.8771, 0.4446, 0.8771, 0.4571, 0.8682, 0.4659, 0.8469, 0.3725, 0.8469, 0.36, 0.8955, 0.36, 0.8955, 0.3725, 0.8469, 0.3975, 0.8469, 0.385, 0.8955, 0.385, 0.8955, 0.3975, 0.8469, 0.4225, 0.8469, 0.41, 0.8955, 0.41, 0.8955, 0.4225, 0.8469, 0.435, 0.8469, 0.4225, 0.8955, 0.4225, 0.8955, 0.435, 0.8469, 0.36, 0.8469, 0.3475, 0.8955, 0.3475, 0.8955, 0.36, 0.8469, 0.385, 0.8469, 0.3725, 0.8955, 0.3725, 0.8955, 0.385, 0.8469, 0.41, 0.8469, 0.3975, 0.8955, 0.3975, 0.8955, 0.41, 0.9997, 0.3975, 0.9997, 0.5142, 0.9802, 0.5142, 0.9802, 0.3975, 0.9997, 0.6392, 0.9997, 0.7559, 0.9802, 0.7559, 0.9802, 0.6392, 0.6822, 0.4925, 0.6822, 0.3759, 0.7639, 0.3759, 0.7639, 0.4925, 0.9997, 0.5767, 0.9997, 0.608, 0.9802, 0.608, 0.9802, 0.5767, 0.9997, 0.3975, 0.9802, 0.3975, 0.9802, 0.3663, 0.9997, 0.3663, 0.9997, 0.5142, 0.9997, 0.5455, 0.9802, 0.5455, 0.9802, 0.5142, 0.9997, 0.3663, 0.9802, 0.3663, 0.9802, 0.335, 0.9997, 0.335, 0.9997, 0.8184, 0.9802, 0.8184, 0.9802, 0.7871, 0.9997, 0.7871, 0.9997, 0.5455, 0.9997, 0.5767, 0.9802, 0.5767, 0.9802, 0.5455, 0.9997, 0.608, 0.9997, 0.6392, 0.9802, 0.6392, 0.9802, 0.608, 0.6822, 0.3759, 0.6942, 0.347, 0.7519, 0.347, 0.7639, 0.3759, 0.9997, 0.7871, 0.9802, 0.7871, 0.9802, 0.7559, 0.9997, 0.7559, 0.7639, 0.4925, 0.7519, 0.5214, 0.6942, 0.5214, 0.6822, 0.4925, 0.6942, 0.347, 0.723, 0.335, 0.7519, 0.347, 0.7519, 0.5214, 0.723, 0.5334, 0.6942, 0.5214, 0.8462, 0.3759, 0.7646, 0.3759, 0.7765, 0.347, 0.8343, 0.347, 0.8462, 0.4925, 0.7646, 0.4925, 0.7646, 0.3759, 0.8462, 0.3759, 0.7646, 0.4925, 0.8462, 0.4925, 0.8343, 0.5214, 0.7765, 0.5214, 0.8343, 0.347, 0.7765, 0.347, 0.8054, 0.335, 0.7765, 0.5214, 0.8343, 0.5214, 0.8054, 0.5334])
me_plane_001.use_remesh_preserve_volume = False
me_plane_001.use_remesh_preserve_attributes = False
me_plane_001.use_mirror_vertex_groups = False
me_plane_001.update()

# ---- objects
ob_guns = bpy.data.objects.new('guns', me_plane_001)

# ---- transforms, parenting, visibility, modifiers, constraints
ob_guns.location = (0.0, 2.0, 1.9)
ob_guns.rotation_euler = (0.0, -0.0, 1.571)
ob_guns.lineart.crease_threshold = 0.0
_m = ob_guns.modifiers.new('Mirror', 'MIRROR')
_m.use_axis = (False, True, False)

# ---- collection membership
col_collection_1.objects.link(ob_guns)

# ---- scene / render settings (as saved in the file)
scene.frame_start = 1; scene.frame_end = 250; scene.frame_set(1)
scene.render.engine = 'BLENDER_EEVEE_NEXT'
scene.render.resolution_percentage = 50
scene.render.dither_intensity = 0.0
scene.cycles.use_denoising = False
scene.cycles.samples = 10
scene.cycles.sampling_pattern = 'TABULATED_SOBOL'
scene.cycles.light_sampling_threshold = 0.0
scene.cycles.use_adaptive_sampling = False
scene.cycles.use_light_tree = False
scene.cycles.blur_glossy = 0.0
scene.cycles.pixel_filter_type = 'GAUSSIAN'
scene.cycles.sample_clamp_indirect = 0.0
scene.view_settings.view_transform = 'Standard'
bpy.context.view_layer.update()

# ---- added for rendering (the .blend has no active camera and no usable light): camera, sun
cam_auto = bpy.data.cameras.new('AutoCamera')
cam_auto.lens = 50.0
cam_auto.sensor_width = 36.0
cam_auto.clip_end = 1000.0
ob_auto_camera = bpy.data.objects.new('AutoCamera', cam_auto)
scene.collection.objects.link(ob_auto_camera)
ob_auto_camera.location = (15.248, -21.3976, 14.0984)
ob_auto_camera.rotation_euler = (1.09748, -7.21219e-08, 0.694738)
scene.camera = ob_auto_camera
light_auto_sun = bpy.data.lights.new('AutoSun', 'SUN')
light_auto_sun.energy = 3.0
light_auto_sun.angle = 0.0523599
ob_auto_sun = bpy.data.objects.new('AutoSun', light_auto_sun)
scene.collection.objects.link(ob_auto_sun)
ob_auto_sun.rotation_euler = (0.872665, 0.174533, 0.523599)
bpy.context.view_layer.update()
